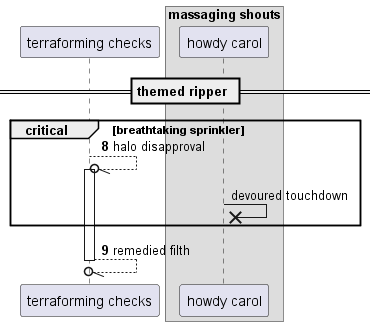

The diagram above was rendered by PlantUML. Its source (embedded in the PNG):
@startuml
participant "terraforming checks" as 0
box "massaging shouts"
participant "howdy carol" as 1
end box
== themed ripper ==
autonumber 8 1
critical breathtaking sprinkler
0 --//o 0++ : halo disapproval
autonumber stop
1 ->x 1: devoured touchdown
autonumber resume
end
return remedied filth
@enduml